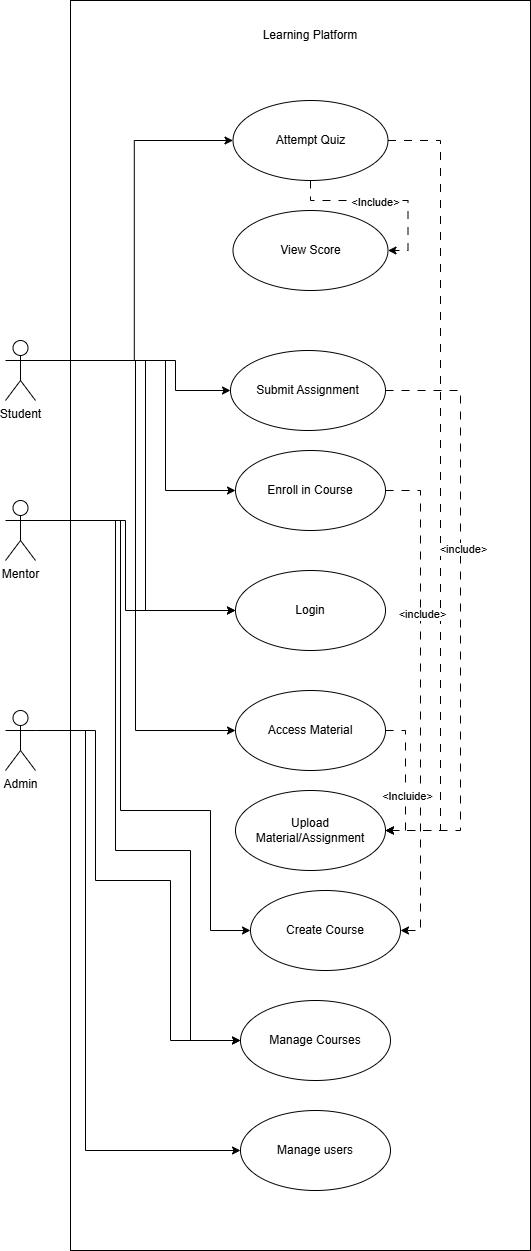

The diagram above was exported from draw.io. Its source (the exported page's mxGraphModel, read from the mxfile embedded in the PNG):
<mxGraphModel dx="1852" dy="2370" grid="1" gridSize="10" guides="1" tooltips="1" connect="1" arrows="1" fold="1" page="1" pageScale="1" pageWidth="850" pageHeight="1100" math="0" shadow="0">
  <root>
    <mxCell id="0" />
    <mxCell id="1" parent="0" />
    <mxCell id="So60SjWzGEHQkQ_kCjnT-61" parent="1" style="rounded=0;whiteSpace=wrap;html=1;" value="" vertex="1">
      <mxGeometry height="1250" width="460" x="210" y="-20" as="geometry" />
    </mxCell>
    <mxCell id="So60SjWzGEHQkQ_kCjnT-49" edge="1" parent="1" source="So60SjWzGEHQkQ_kCjnT-1" style="edgeStyle=orthogonalEdgeStyle;rounded=0;orthogonalLoop=1;jettySize=auto;html=1;entryX=1;entryY=0.5;entryDx=0;entryDy=0;dashed=1;dashPattern=8 8;" target="So60SjWzGEHQkQ_kCjnT-48">
      <mxGeometry relative="1" as="geometry" />
    </mxCell>
    <mxCell id="So60SjWzGEHQkQ_kCjnT-50" connectable="0" parent="So60SjWzGEHQkQ_kCjnT-49" style="edgeLabel;html=1;align=center;verticalAlign=middle;resizable=0;points=[];" value="&amp;lt;Include&lt;span style=&quot;background-color: light-dark(#ffffff, var(--ge-dark-color, #121212)); color: light-dark(rgb(0, 0, 0), rgb(255, 255, 255));&quot;&gt;&amp;gt;&lt;/span&gt;" vertex="1">
      <mxGeometry relative="1" x="-0.104" y="-1" as="geometry">
        <mxPoint as="offset" />
      </mxGeometry>
    </mxCell>
    <mxCell id="So60SjWzGEHQkQ_kCjnT-54" edge="1" parent="1" source="So60SjWzGEHQkQ_kCjnT-1" style="edgeStyle=orthogonalEdgeStyle;rounded=0;orthogonalLoop=1;jettySize=auto;html=1;exitX=1;exitY=0.5;exitDx=0;exitDy=0;entryX=1;entryY=0.5;entryDx=0;entryDy=0;dashed=1;dashPattern=8 8;" target="So60SjWzGEHQkQ_kCjnT-51">
      <mxGeometry relative="1" as="geometry">
        <Array as="points">
          <mxPoint x="580" y="120" />
          <mxPoint x="580" y="810" />
        </Array>
      </mxGeometry>
    </mxCell>
    <mxCell id="So60SjWzGEHQkQ_kCjnT-1" parent="1" style="ellipse;whiteSpace=wrap;html=1;" value="Attempt Quiz" vertex="1">
      <mxGeometry height="80" width="155" x="372.5" y="80" as="geometry" />
    </mxCell>
    <mxCell id="So60SjWzGEHQkQ_kCjnT-55" edge="1" parent="1" source="So60SjWzGEHQkQ_kCjnT-2" style="edgeStyle=orthogonalEdgeStyle;rounded=0;orthogonalLoop=1;jettySize=auto;html=1;exitX=1;exitY=0.5;exitDx=0;exitDy=0;entryX=1;entryY=0.5;entryDx=0;entryDy=0;dashed=1;dashPattern=8 8;" target="So60SjWzGEHQkQ_kCjnT-51">
      <mxGeometry relative="1" as="geometry">
        <Array as="points">
          <mxPoint x="600" y="370" />
          <mxPoint x="600" y="810" />
        </Array>
      </mxGeometry>
    </mxCell>
    <mxCell id="So60SjWzGEHQkQ_kCjnT-62" connectable="0" parent="So60SjWzGEHQkQ_kCjnT-55" style="edgeLabel;html=1;align=center;verticalAlign=middle;resizable=0;points=[];" value="&amp;lt;include&amp;gt;" vertex="1">
      <mxGeometry relative="1" x="-0.2106" y="2" as="geometry">
        <mxPoint as="offset" />
      </mxGeometry>
    </mxCell>
    <mxCell id="So60SjWzGEHQkQ_kCjnT-2" parent="1" style="ellipse;whiteSpace=wrap;html=1;" value="Submit Assignment" vertex="1">
      <mxGeometry height="80" width="155" x="370" y="330" as="geometry" />
    </mxCell>
    <mxCell id="So60SjWzGEHQkQ_kCjnT-60" edge="1" parent="1" source="So60SjWzGEHQkQ_kCjnT-3" style="edgeStyle=orthogonalEdgeStyle;rounded=0;orthogonalLoop=1;jettySize=auto;html=1;exitX=1;exitY=0.5;exitDx=0;exitDy=0;entryX=1;entryY=0.5;entryDx=0;entryDy=0;dashed=1;dashPattern=8 8;" target="So60SjWzGEHQkQ_kCjnT-58">
      <mxGeometry relative="1" as="geometry" />
    </mxCell>
    <mxCell id="So60SjWzGEHQkQ_kCjnT-63" connectable="0" parent="So60SjWzGEHQkQ_kCjnT-60" style="edgeLabel;html=1;align=center;verticalAlign=middle;resizable=0;points=[];" value="&amp;lt;include&amp;gt;" vertex="1">
      <mxGeometry relative="1" x="-0.3633" y="1" as="geometry">
        <mxPoint as="offset" />
      </mxGeometry>
    </mxCell>
    <mxCell id="So60SjWzGEHQkQ_kCjnT-3" parent="1" style="ellipse;whiteSpace=wrap;html=1;" value="Enroll in Course" vertex="1">
      <mxGeometry height="80" width="150" x="375" y="430" as="geometry" />
    </mxCell>
    <mxCell id="So60SjWzGEHQkQ_kCjnT-4" parent="1" style="ellipse;whiteSpace=wrap;html=1;" value="Login" vertex="1">
      <mxGeometry height="80" width="150" x="375" y="550" as="geometry" />
    </mxCell>
    <mxCell id="So60SjWzGEHQkQ_kCjnT-52" edge="1" parent="1" source="So60SjWzGEHQkQ_kCjnT-5" style="edgeStyle=orthogonalEdgeStyle;rounded=0;orthogonalLoop=1;jettySize=auto;html=1;exitX=1;exitY=0.5;exitDx=0;exitDy=0;entryX=1;entryY=0.5;entryDx=0;entryDy=0;dashed=1;dashPattern=8 8;" target="So60SjWzGEHQkQ_kCjnT-51">
      <mxGeometry relative="1" as="geometry" />
    </mxCell>
    <mxCell id="So60SjWzGEHQkQ_kCjnT-53" connectable="0" parent="So60SjWzGEHQkQ_kCjnT-52" style="edgeLabel;html=1;align=center;verticalAlign=middle;resizable=0;points=[];" value="&amp;lt;Incluide&amp;gt;" vertex="1">
      <mxGeometry relative="1" x="0.2012" y="1" as="geometry">
        <mxPoint y="1" as="offset" />
      </mxGeometry>
    </mxCell>
    <mxCell id="So60SjWzGEHQkQ_kCjnT-5" parent="1" style="ellipse;whiteSpace=wrap;html=1;" value="Access Material" vertex="1">
      <mxGeometry height="80" width="150" x="375" y="670" as="geometry" />
    </mxCell>
    <mxCell id="So60SjWzGEHQkQ_kCjnT-8" parent="1" style="ellipse;whiteSpace=wrap;html=1;" value="Manage Courses" vertex="1">
      <mxGeometry height="80" width="150" x="380" y="980" as="geometry" />
    </mxCell>
    <mxCell id="So60SjWzGEHQkQ_kCjnT-9" parent="1" style="ellipse;whiteSpace=wrap;html=1;" value="Manage users" vertex="1">
      <mxGeometry height="80" width="150" x="380" y="1090" as="geometry" />
    </mxCell>
    <mxCell id="So60SjWzGEHQkQ_kCjnT-32" edge="1" parent="1" source="So60SjWzGEHQkQ_kCjnT-10" style="edgeStyle=orthogonalEdgeStyle;rounded=0;orthogonalLoop=1;jettySize=auto;html=1;exitX=1;exitY=0.3333333333333333;exitDx=0;exitDy=0;exitPerimeter=0;entryX=0;entryY=0.5;entryDx=0;entryDy=0;" target="So60SjWzGEHQkQ_kCjnT-5">
      <mxGeometry relative="1" as="geometry" />
    </mxCell>
    <mxCell id="So60SjWzGEHQkQ_kCjnT-35" edge="1" parent="1" source="So60SjWzGEHQkQ_kCjnT-10" style="edgeStyle=orthogonalEdgeStyle;rounded=0;orthogonalLoop=1;jettySize=auto;html=1;exitX=1;exitY=0.3333333333333333;exitDx=0;exitDy=0;exitPerimeter=0;entryX=0;entryY=0.5;entryDx=0;entryDy=0;" target="So60SjWzGEHQkQ_kCjnT-4">
      <mxGeometry relative="1" as="geometry">
        <Array as="points">
          <mxPoint x="285" y="340" />
          <mxPoint x="285" y="590" />
        </Array>
      </mxGeometry>
    </mxCell>
    <mxCell id="So60SjWzGEHQkQ_kCjnT-36" edge="1" parent="1" source="So60SjWzGEHQkQ_kCjnT-10" style="edgeStyle=orthogonalEdgeStyle;rounded=0;orthogonalLoop=1;jettySize=auto;html=1;exitX=1;exitY=0.3333333333333333;exitDx=0;exitDy=0;exitPerimeter=0;entryX=0;entryY=0.5;entryDx=0;entryDy=0;" target="So60SjWzGEHQkQ_kCjnT-3">
      <mxGeometry relative="1" as="geometry">
        <Array as="points">
          <mxPoint x="305" y="340" />
          <mxPoint x="305" y="470" />
        </Array>
      </mxGeometry>
    </mxCell>
    <mxCell id="So60SjWzGEHQkQ_kCjnT-37" edge="1" parent="1" source="So60SjWzGEHQkQ_kCjnT-10" style="edgeStyle=orthogonalEdgeStyle;rounded=0;orthogonalLoop=1;jettySize=auto;html=1;exitX=1;exitY=0.3333333333333333;exitDx=0;exitDy=0;exitPerimeter=0;entryX=0;entryY=0.5;entryDx=0;entryDy=0;" target="So60SjWzGEHQkQ_kCjnT-2">
      <mxGeometry relative="1" as="geometry">
        <Array as="points">
          <mxPoint x="315" y="340" />
          <mxPoint x="315" y="370" />
        </Array>
      </mxGeometry>
    </mxCell>
    <mxCell id="So60SjWzGEHQkQ_kCjnT-38" edge="1" parent="1" source="So60SjWzGEHQkQ_kCjnT-10" style="edgeStyle=orthogonalEdgeStyle;rounded=0;orthogonalLoop=1;jettySize=auto;html=1;exitX=1;exitY=0.3333333333333333;exitDx=0;exitDy=0;exitPerimeter=0;entryX=0;entryY=0.5;entryDx=0;entryDy=0;" target="So60SjWzGEHQkQ_kCjnT-1">
      <mxGeometry relative="1" as="geometry" />
    </mxCell>
    <mxCell id="So60SjWzGEHQkQ_kCjnT-10" parent="1" style="shape=umlActor;verticalLabelPosition=bottom;verticalAlign=top;html=1;outlineConnect=0;" value="Student&lt;div&gt;&lt;br&gt;&lt;/div&gt;" vertex="1">
      <mxGeometry height="60" width="30" x="145" y="320" as="geometry" />
    </mxCell>
    <mxCell id="So60SjWzGEHQkQ_kCjnT-31" edge="1" parent="1" source="So60SjWzGEHQkQ_kCjnT-11" style="edgeStyle=orthogonalEdgeStyle;rounded=0;orthogonalLoop=1;jettySize=auto;html=1;exitX=1;exitY=0.3333333333333333;exitDx=0;exitDy=0;exitPerimeter=0;entryX=0;entryY=0.5;entryDx=0;entryDy=0;" target="So60SjWzGEHQkQ_kCjnT-4">
      <mxGeometry relative="1" as="geometry">
        <Array as="points">
          <mxPoint x="265" y="500" />
          <mxPoint x="265" y="590" />
        </Array>
      </mxGeometry>
    </mxCell>
    <mxCell id="So60SjWzGEHQkQ_kCjnT-39" edge="1" parent="1" source="So60SjWzGEHQkQ_kCjnT-11" style="edgeStyle=orthogonalEdgeStyle;rounded=0;orthogonalLoop=1;jettySize=auto;html=1;exitX=1;exitY=0.3333333333333333;exitDx=0;exitDy=0;exitPerimeter=0;entryX=0;entryY=0.5;entryDx=0;entryDy=0;" target="So60SjWzGEHQkQ_kCjnT-8">
      <mxGeometry relative="1" as="geometry">
        <Array as="points">
          <mxPoint x="255" y="500" />
          <mxPoint x="255" y="830" />
          <mxPoint x="330" y="830" />
          <mxPoint x="330" y="1020" />
        </Array>
      </mxGeometry>
    </mxCell>
    <mxCell id="So60SjWzGEHQkQ_kCjnT-59" edge="1" parent="1" source="So60SjWzGEHQkQ_kCjnT-11" style="edgeStyle=orthogonalEdgeStyle;rounded=0;orthogonalLoop=1;jettySize=auto;html=1;exitX=1;exitY=0.3333333333333333;exitDx=0;exitDy=0;exitPerimeter=0;entryX=0;entryY=0.5;entryDx=0;entryDy=0;" target="So60SjWzGEHQkQ_kCjnT-58">
      <mxGeometry relative="1" as="geometry">
        <Array as="points">
          <mxPoint x="260" y="500" />
          <mxPoint x="260" y="790" />
          <mxPoint x="350" y="790" />
          <mxPoint x="350" y="910" />
        </Array>
      </mxGeometry>
    </mxCell>
    <mxCell id="So60SjWzGEHQkQ_kCjnT-11" parent="1" style="shape=umlActor;verticalLabelPosition=bottom;verticalAlign=top;html=1;outlineConnect=0;" value="Mentor" vertex="1">
      <mxGeometry height="60" width="30" x="145" y="480" as="geometry" />
    </mxCell>
    <mxCell id="So60SjWzGEHQkQ_kCjnT-40" edge="1" parent="1" source="So60SjWzGEHQkQ_kCjnT-12" style="edgeStyle=orthogonalEdgeStyle;rounded=0;orthogonalLoop=1;jettySize=auto;html=1;exitX=1;exitY=0.3333333333333333;exitDx=0;exitDy=0;exitPerimeter=0;entryX=0;entryY=0.5;entryDx=0;entryDy=0;" target="So60SjWzGEHQkQ_kCjnT-8">
      <mxGeometry relative="1" as="geometry">
        <Array as="points">
          <mxPoint x="235" y="710" />
          <mxPoint x="235" y="860" />
          <mxPoint x="310" y="860" />
          <mxPoint x="310" y="1020" />
        </Array>
      </mxGeometry>
    </mxCell>
    <mxCell id="So60SjWzGEHQkQ_kCjnT-41" edge="1" parent="1" source="So60SjWzGEHQkQ_kCjnT-12" style="edgeStyle=orthogonalEdgeStyle;rounded=0;orthogonalLoop=1;jettySize=auto;html=1;exitX=1;exitY=0.3333333333333333;exitDx=0;exitDy=0;exitPerimeter=0;entryX=0;entryY=0.5;entryDx=0;entryDy=0;" target="So60SjWzGEHQkQ_kCjnT-9">
      <mxGeometry relative="1" as="geometry">
        <Array as="points">
          <mxPoint x="225" y="710" />
          <mxPoint x="225" y="1130" />
        </Array>
      </mxGeometry>
    </mxCell>
    <mxCell id="So60SjWzGEHQkQ_kCjnT-12" parent="1" style="shape=umlActor;verticalLabelPosition=bottom;verticalAlign=top;html=1;outlineConnect=0;" value="Admin" vertex="1">
      <mxGeometry height="60" width="30" x="145" y="690" as="geometry" />
    </mxCell>
    <mxCell id="So60SjWzGEHQkQ_kCjnT-44" parent="1" style="text;html=1;whiteSpace=wrap;strokeColor=none;fillColor=none;align=center;verticalAlign=middle;rounded=0;" value="Learning Platform" vertex="1">
      <mxGeometry height="30" width="280" x="310" as="geometry" />
    </mxCell>
    <mxCell id="So60SjWzGEHQkQ_kCjnT-48" parent="1" style="ellipse;whiteSpace=wrap;html=1;" value="View Score" vertex="1">
      <mxGeometry height="80" width="155" x="372.5" y="190" as="geometry" />
    </mxCell>
    <mxCell id="So60SjWzGEHQkQ_kCjnT-51" parent="1" style="ellipse;whiteSpace=wrap;html=1;" value="Upload Material/Assignment" vertex="1">
      <mxGeometry height="80" width="150" x="375" y="770" as="geometry" />
    </mxCell>
    <mxCell id="So60SjWzGEHQkQ_kCjnT-58" parent="1" style="ellipse;whiteSpace=wrap;html=1;" value="Create Course" vertex="1">
      <mxGeometry height="80" width="150" x="390" y="870" as="geometry" />
    </mxCell>
  </root>
</mxGraphModel>